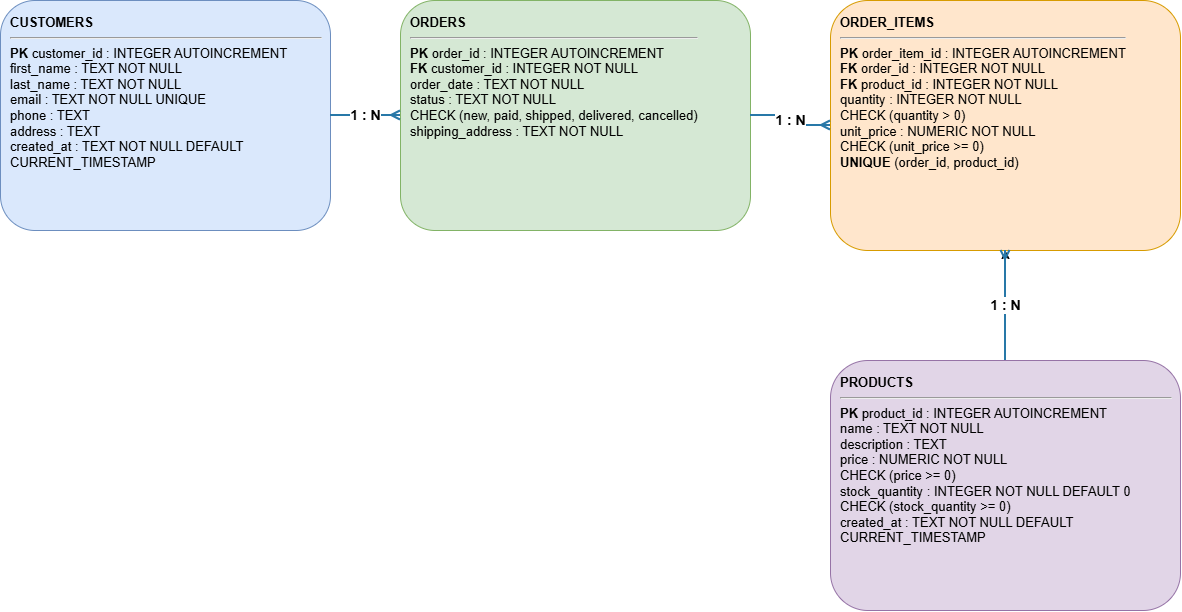

The diagram above was exported from draw.io. Its source (the exported page's mxGraphModel, read from the mxfile embedded in the PNG):
<mxGraphModel dx="1478" dy="763" grid="1" gridSize="10" guides="1" tooltips="1" connect="1" arrows="1" fold="1" page="1" pageScale="1" pageWidth="1240" pageHeight="900" math="0" shadow="0">
  <root>
    <mxCell id="0" />
    <mxCell id="1" parent="0" />
    <mxCell id="customers" parent="1" style="rounded=1;whiteSpace=wrap;html=1;fillColor=#DAE8FC;strokeColor=#6C8EBF;fontSize=13;align=left;verticalAlign=top;spacing=10;" value="&lt;b&gt;CUSTOMERS&lt;/b&gt;&lt;hr&gt;&lt;b&gt;PK&lt;/b&gt; customer_id : INTEGER AUTOINCREMENT&lt;br&gt;first_name : TEXT NOT NULL&lt;br&gt;last_name : TEXT NOT NULL&lt;br&gt;email : TEXT NOT NULL UNIQUE&lt;br&gt;phone : TEXT&lt;br&gt;address : TEXT&lt;br&gt;created_at : TEXT NOT NULL DEFAULT CURRENT_TIMESTAMP" vertex="1">
      <mxGeometry height="230" width="330" x="40" y="130" as="geometry" />
    </mxCell>
    <mxCell id="orders" parent="1" style="rounded=1;whiteSpace=wrap;html=1;fillColor=#D5E8D4;strokeColor=#82B366;fontSize=13;align=left;verticalAlign=top;spacing=10;" value="&lt;b&gt;ORDERS&lt;/b&gt;&lt;hr&gt;&lt;b&gt;PK&lt;/b&gt; order_id : INTEGER AUTOINCREMENT&lt;br&gt;&lt;b&gt;FK&lt;/b&gt; customer_id : INTEGER NOT NULL&lt;br&gt;order_date : TEXT NOT NULL&lt;br&gt;status : TEXT NOT NULL&lt;br&gt;CHECK (new, paid, shipped, delivered, cancelled)&lt;br&gt;shipping_address : TEXT NOT NULL" vertex="1">
      <mxGeometry height="230" width="350" x="440" y="130" as="geometry" />
    </mxCell>
    <mxCell id="order_items" parent="1" style="rounded=1;whiteSpace=wrap;html=1;fillColor=#FFE6CC;strokeColor=#D79B00;fontSize=13;align=left;verticalAlign=top;spacing=10;" value="&lt;b&gt;ORDER_ITEMS&lt;/b&gt;&lt;hr&gt;&lt;b&gt;PK&lt;/b&gt; order_item_id : INTEGER AUTOINCREMENT&lt;br&gt;&lt;b&gt;FK&lt;/b&gt; order_id : INTEGER NOT NULL&lt;br&gt;&lt;b&gt;FK&lt;/b&gt; product_id : INTEGER NOT NULL&lt;br&gt;quantity : INTEGER NOT NULL&lt;br&gt;CHECK (quantity &amp;gt; 0)&lt;br&gt;unit_price : NUMERIC NOT NULL&lt;br&gt;CHECK (unit_price &amp;gt;= 0)&lt;br&gt;&lt;b&gt;UNIQUE&lt;/b&gt; (order_id, product_id)" vertex="1">
      <mxGeometry height="250" width="350" x="870" y="130" as="geometry" />
    </mxCell>
    <mxCell id="LpPQWaotTxPU3b4NbOt_-1" edge="1" parent="1" source="products" style="edgeStyle=orthogonalEdgeStyle;rounded=0;orthogonalLoop=1;jettySize=auto;html=1;defaultLabelBackgroundColor=page;" target="order_items" value="">
      <mxGeometry relative="1" as="geometry" />
    </mxCell>
    <mxCell id="products" parent="1" style="rounded=1;whiteSpace=wrap;html=1;fillColor=#E1D5E7;strokeColor=#9673A6;fontSize=13;align=left;verticalAlign=top;spacing=10;" value="&lt;b&gt;PRODUCTS&lt;/b&gt;&lt;hr&gt;&lt;b&gt;PK&lt;/b&gt; product_id : INTEGER AUTOINCREMENT&lt;br&gt;name : TEXT NOT NULL&lt;br&gt;description : TEXT&lt;br&gt;price : NUMERIC NOT NULL&lt;br&gt;CHECK (price &amp;gt;= 0)&lt;br&gt;stock_quantity : INTEGER NOT NULL DEFAULT 0&lt;br&gt;CHECK (stock_quantity &amp;gt;= 0)&lt;br&gt;created_at : TEXT NOT NULL DEFAULT CURRENT_TIMESTAMP" vertex="1">
      <mxGeometry height="250" width="350" x="870" y="490" as="geometry" />
    </mxCell>
    <mxCell id="rel1" edge="1" parent="1" source="customers" style="edgeStyle=orthogonalEdgeStyle;rounded=1;html=1;strokeColor=#2878A8;strokeWidth=2;endArrow=ERmany;endFill=0;fontSize=14;fontStyle=1;labelBackgroundColor=#FFFFFF;" target="orders" value="1 : N">
      <mxGeometry relative="1" as="geometry" />
    </mxCell>
    <mxCell id="rel2" edge="1" parent="1" source="orders" style="edgeStyle=orthogonalEdgeStyle;rounded=1;html=1;strokeColor=#2878A8;strokeWidth=2;endArrow=ERmany;endFill=0;fontSize=14;fontStyle=1;labelBackgroundColor=#FFFFFF;" target="order_items" value="1 : N">
      <mxGeometry relative="1" as="geometry" />
    </mxCell>
    <mxCell id="rel3" edge="1" parent="1" source="products" style="edgeStyle=orthogonalEdgeStyle;rounded=1;html=1;strokeColor=#2878A8;strokeWidth=2;endArrow=ERmany;endFill=0;fontSize=14;fontStyle=1;labelBackgroundColor=#FFFFFF;" target="order_items" value="1 : N">
      <mxGeometry relative="1" as="geometry" />
    </mxCell>
  </root>
</mxGraphModel>